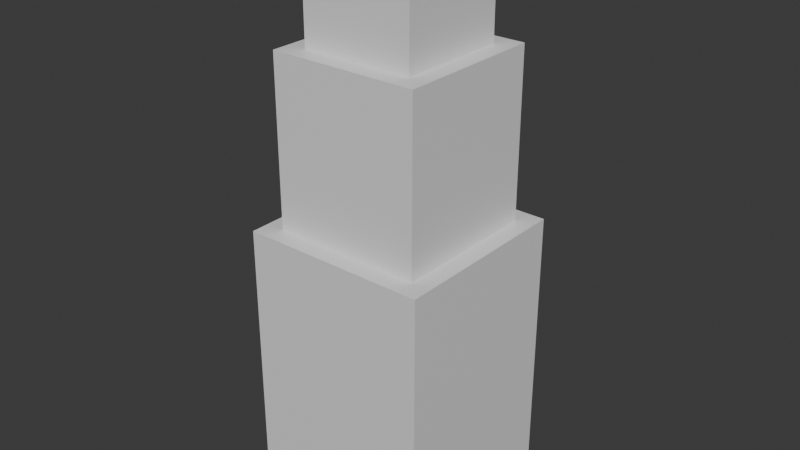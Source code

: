 # Source: Stage_Far_Building_B_01.blend  (saved by Blender 5.2.45; exported with 4.5.12 LTS)
import bpy
from mathutils import Matrix  # noqa: F401  (used for matrix-valued properties, if any)

bpy.ops.wm.read_factory_settings(use_empty=True)
scene = bpy.context.scene
scene.name = 'Scene'

# ---- collections
col_collection = bpy.data.collections.new('Collection'); scene.collection.children.link(col_collection)

# ---- materials (node trees are filled in below, after node groups)
mat_farconcrete = bpy.data.materials.new('FarConcrete')
mat_farconcrete.diffuse_color = (0.5, 0.52, 0.56, 1.0)
mat_metal = bpy.data.materials.new('Metal')
mat_metal.diffuse_color = (0.3, 0.3, 0.35, 1.0)

# ---- material node trees
mat_farconcrete.use_nodes = True; mat_farconcrete.node_tree.nodes.clear()
_N = mat_farconcrete.node_tree.nodes; _L = mat_farconcrete.node_tree.links
n0 = _N.new('ShaderNodeBsdfPrincipled'); n0.name = 'Principled BSDF'; n0.location = (-200, 100)
n0.inputs[10].default_value = 0.005
n1 = _N.new('ShaderNodeOutputMaterial'); n1.name = 'Material Output'; n1.location = (200, 100)
_L.new(n0.outputs[0], n1.inputs[0])
n1.is_active_output = True
mat_metal.use_nodes = True; mat_metal.node_tree.nodes.clear()
_N = mat_metal.node_tree.nodes; _L = mat_metal.node_tree.links
n0 = _N.new('ShaderNodeBsdfPrincipled'); n0.name = 'Principled BSDF'; n0.location = (-200, 100)
n0.inputs[10].default_value = 0.005
n1 = _N.new('ShaderNodeOutputMaterial'); n1.name = 'Material Output'; n1.location = (200, 100)
_L.new(n0.outputs[0], n1.inputs[0])
n1.is_active_output = True

# ---- world
world_world = bpy.data.worlds.new('World'); scene.world = world_world
world_world.use_nodes = True; world_world.node_tree.nodes.clear()
_N = world_world.node_tree.nodes; _L = world_world.node_tree.links
n0 = _N.new('ShaderNodeOutputWorld'); n0.name = 'World Output'; n0.location = (200, 100)
n1 = _N.new('ShaderNodeBackground'); n1.name = 'Background'; n1.location = (-200, 100)
n1.inputs[0].default_value = (0.05088, 0.05088, 0.05088, 1.0)
_L.new(n1.outputs[0], n0.inputs[0])
n0.is_active_output = True
world_world.color = (0.05088, 0.05088, 0.05088)
world_world.sun_shadow_jitter_overblur = 0.0

# ---- meshes
me_stage_far_building_b_01_farconcrete = bpy.data.meshes.new('Stage_Far_Building_B_01_FarConcrete')
me_stage_far_building_b_01_farconcrete.from_pydata([(-20.0, -20.0, 0.0), (20.0, -20.0, 0.0), (-20.0, 20.0, 0.0), (20.0, 20.0, 0.0), (-20.0, -20.0, 60.0), (20.0, -20.0, 60.0), (-20.0, 20.0, 60.0), (20.0, 20.0, 60.0), (-16.0, -16.0, 60.0), (16.0, -16.0, 60.0), (-16.0, 16.0, 60.0), (16.0, 16.0, 60.0), (-16.0, -16.0, 96.0), (16.0, -16.0, 96.0), (-16.0, 16.0, 96.0), (16.0, 16.0, 96.0), (-12.0, -12.0, 96.0), (12.0, -12.0, 96.0), (-12.0, 12.0, 96.0), (12.0, 12.0, 96.0), (-12.0, -12.0, 114.0), (12.0, -12.0, 114.0), (-12.0, 12.0, 114.0), (12.0, 12.0, 114.0)], [], [(0, 2, 3, 1), (4, 5, 7, 6), (0, 1, 5, 4), (2, 6, 7, 3), (0, 4, 6, 2), (1, 3, 7, 5), (8, 10, 11, 9), (12, 13, 15, 14), (8, 9, 13, 12), (10, 14, 15, 11), (8, 12, 14, 10), (9, 11, 15, 13), (16, 18, 19, 17), (20, 21, 23, 22), (16, 17, 21, 20), (18, 22, 23, 19), (16, 20, 22, 18), (17, 19, 23, 21)])
me_stage_far_building_b_01_farconcrete.materials.append(mat_farconcrete)
me_stage_far_building_b_01_farconcrete.update()
me_stage_far_building_b_01_metal = bpy.data.meshes.new('Stage_Far_Building_B_01_Metal')
me_stage_far_building_b_01_metal.from_pydata([(-12.0, -12.0, 114.0), (-10.4, -12.0, 114.0), (-12.0, -10.4, 114.0), (-10.4, -10.4, 114.0), (-12.0, -12.0, 120.0), (-10.4, -12.0, 120.0), (-12.0, -10.4, 120.0), (-10.4, -10.4, 120.0), (-12.0, -0.8, 114.0), (-10.4, -0.8, 114.0), (-12.0, 0.8, 114.0), (-10.4, 0.8, 114.0), (-12.0, -0.8, 120.0), (-10.4, -0.8, 120.0), (-12.0, 0.8, 120.0), (-10.4, 0.8, 120.0), (-12.0, 10.4, 114.0), (-10.4, 10.4, 114.0), (-12.0, 12.0, 114.0), (-10.4, 12.0, 114.0), (-12.0, 10.4, 120.0), (-10.4, 10.4, 120.0), (-12.0, 12.0, 120.0), (-10.4, 12.0, 120.0), (-0.8, -12.0, 114.0), (0.8, -12.0, 114.0), (-0.8, -10.4, 114.0), (0.8, -10.4, 114.0), (-0.8, -12.0, 120.0), (0.8, -12.0, 120.0), (-0.8, -10.4, 120.0), (0.8, -10.4, 120.0), (-0.8, 10.4, 114.0), (0.8, 10.4, 114.0), (-0.8, 12.0, 114.0), (0.8, 12.0, 114.0), (-0.8, 10.4, 120.0), (0.8, 10.4, 120.0), (-0.8, 12.0, 120.0), (0.8, 12.0, 120.0), (10.4, -12.0, 114.0), (12.0, -12.0, 114.0), (10.4, -10.4, 114.0), (12.0, -10.4, 114.0), (10.4, -12.0, 120.0), (12.0, -12.0, 120.0), (10.4, -10.4, 120.0), (12.0, -10.4, 120.0), (10.4, -0.8, 114.0), (12.0, -0.8, 114.0), (10.4, 0.8, 114.0), (12.0, 0.8, 114.0), (10.4, -0.8, 120.0), (12.0, -0.8, 120.0), (10.4, 0.8, 120.0), (12.0, 0.8, 120.0), (10.4, 10.4, 114.0), (12.0, 10.4, 114.0), (10.4, 12.0, 114.0), (12.0, 12.0, 114.0), (10.4, 10.4, 120.0), (12.0, 10.4, 120.0), (10.4, 12.0, 120.0), (12.0, 12.0, 120.0), (-12.0, -12.0, 118.4), (12.0, -12.0, 118.4), (-12.0, -10.4, 118.4), (12.0, -10.4, 118.4), (-12.0, -12.0, 120.0), (12.0, -12.0, 120.0), (-12.0, -10.4, 120.0), (12.0, -10.4, 120.0), (-12.0, 10.4, 118.4), (12.0, 10.4, 118.4), (-12.0, 12.0, 118.4), (12.0, 12.0, 118.4), (-12.0, 10.4, 120.0), (12.0, 10.4, 120.0), (-12.0, 12.0, 120.0), (12.0, 12.0, 120.0), (-12.0, -10.4, 118.4), (-10.4, -10.4, 118.4), (-12.0, 10.4, 118.4), (-10.4, 10.4, 118.4), (-12.0, -10.4, 120.0), (-10.4, -10.4, 120.0), (-12.0, 10.4, 120.0), (-10.4, 10.4, 120.0), (10.4, -10.4, 118.4), (12.0, -10.4, 118.4), (10.4, 10.4, 118.4), (12.0, 10.4, 118.4), (10.4, -10.4, 120.0), (12.0, -10.4, 120.0), (10.4, 10.4, 120.0), (12.0, 10.4, 120.0)], [], [(0, 2, 3, 1), (4, 5, 7, 6), (0, 1, 5, 4), (2, 6, 7, 3), (0, 4, 6, 2), (1, 3, 7, 5), (8, 10, 11, 9), (12, 13, 15, 14), (8, 9, 13, 12), (10, 14, 15, 11), (8, 12, 14, 10), (9, 11, 15, 13), (16, 18, 19, 17), (20, 21, 23, 22), (16, 17, 21, 20), (18, 22, 23, 19), (16, 20, 22, 18), (17, 19, 23, 21), (24, 26, 27, 25), (28, 29, 31, 30), (24, 25, 29, 28), (26, 30, 31, 27), (24, 28, 30, 26), (25, 27, 31, 29), (32, 34, 35, 33), (36, 37, 39, 38), (32, 33, 37, 36), (34, 38, 39, 35), (32, 36, 38, 34), (33, 35, 39, 37), (40, 42, 43, 41), (44, 45, 47, 46), (40, 41, 45, 44), (42, 46, 47, 43), (40, 44, 46, 42), (41, 43, 47, 45), (48, 50, 51, 49), (52, 53, 55, 54), (48, 49, 53, 52), (50, 54, 55, 51), (48, 52, 54, 50), (49, 51, 55, 53), (56, 58, 59, 57), (60, 61, 63, 62), (56, 57, 61, 60), (58, 62, 63, 59), (56, 60, 62, 58), (57, 59, 63, 61), (64, 66, 67, 65), (68, 69, 71, 70), (64, 65, 69, 68), (66, 70, 71, 67), (64, 68, 70, 66), (65, 67, 71, 69), (72, 74, 75, 73), (76, 77, 79, 78), (72, 73, 77, 76), (74, 78, 79, 75), (72, 76, 78, 74), (73, 75, 79, 77), (80, 82, 83, 81), (84, 85, 87, 86), (80, 81, 85, 84), (82, 86, 87, 83), (80, 84, 86, 82), (81, 83, 87, 85), (88, 90, 91, 89), (92, 93, 95, 94), (88, 89, 93, 92), (90, 94, 95, 91), (88, 92, 94, 90), (89, 91, 95, 93)])
me_stage_far_building_b_01_metal.materials.append(mat_metal)
me_stage_far_building_b_01_metal.update()

# ---- objects
ob_stage_far_building_b_01 = bpy.data.objects.new('Stage_Far_Building_B_01', None)
ob_stage_far_building_b_01_farconcrete = bpy.data.objects.new('Stage_Far_Building_B_01_FarConcrete', me_stage_far_building_b_01_farconcrete)
ob_stage_far_building_b_01_metal = bpy.data.objects.new('Stage_Far_Building_B_01_Metal', me_stage_far_building_b_01_metal)

# ---- transforms, parenting, visibility, modifiers, constraints
ob_stage_far_building_b_01.location = (0.0, 0.0, 0.0)
ob_stage_far_building_b_01_farconcrete.parent = ob_stage_far_building_b_01
ob_stage_far_building_b_01_farconcrete.location = (0.0, 0.0, 0.0)
ob_stage_far_building_b_01_metal.parent = ob_stage_far_building_b_01
ob_stage_far_building_b_01_metal.location = (0.0, 0.0, 0.0)

# ---- collection membership
col_collection.objects.link(ob_stage_far_building_b_01)
col_collection.objects.link(ob_stage_far_building_b_01_farconcrete)
col_collection.objects.link(ob_stage_far_building_b_01_metal)

# ---- scene / render settings (as saved in the file)
scene.frame_start = 1; scene.frame_end = 250; scene.frame_set(1)
scene.render.engine = 'BLENDER_EEVEE_NEXT'
scene.render.bake_bias = 0.0
scene.render.bake_samples = 0
scene.render.compositor_device = 'GPU'
scene.eevee.use_volume_custom_range = False
scene.eevee.fast_gi_thickness_near = 0.1
scene.eevee.fast_gi_thickness_far = 0.0
scene.eevee.ray_tracing_options.screen_trace_thickness = 0.1
bpy.context.view_layer.update()

# ---- added for rendering (the .blend has no active camera and no usable light): camera, sun
cam_auto = bpy.data.cameras.new('AutoCamera')
cam_auto.lens = 50.0
cam_auto.sensor_width = 36.0
cam_auto.clip_end = 2154.16
ob_auto_camera = bpy.data.objects.new('AutoCamera', cam_auto)
scene.collection.objects.link(ob_auto_camera)
ob_auto_camera.location = (122.745, -147.294, 158.196)
ob_auto_camera.rotation_euler = (1.09748, -7.21219e-08, 0.694738)
scene.camera = ob_auto_camera
light_auto_sun = bpy.data.lights.new('AutoSun', 'SUN')
light_auto_sun.energy = 3.0
light_auto_sun.angle = 0.0523599
ob_auto_sun = bpy.data.objects.new('AutoSun', light_auto_sun)
scene.collection.objects.link(ob_auto_sun)
ob_auto_sun.rotation_euler = (0.872665, 0.174533, 0.523599)
bpy.context.view_layer.update()
